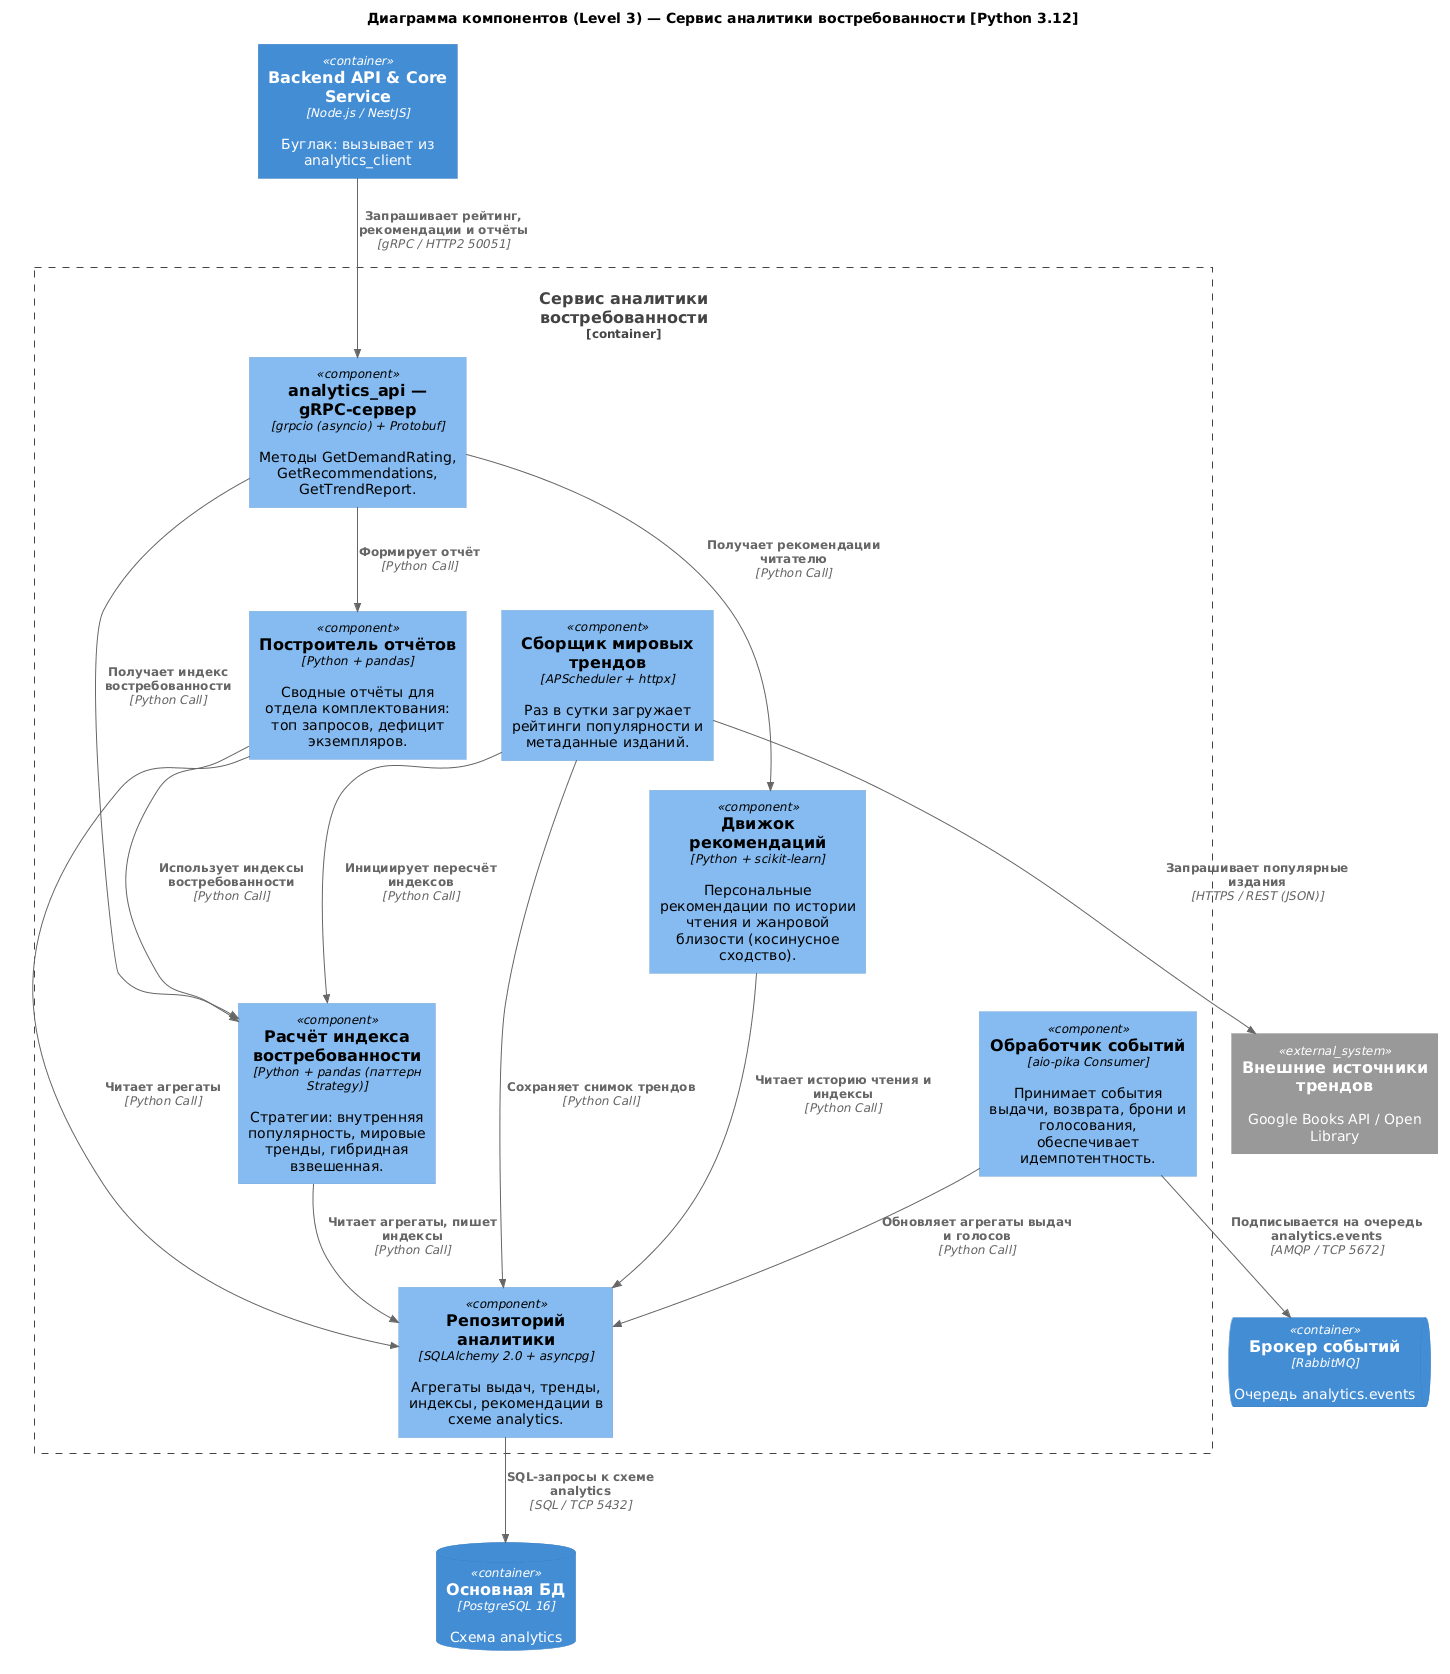

The diagram above was rendered by PlantUML. Its source (embedded in the PNG):
@startuml mironov-analytics
' Диаграмма компонентов C4 (Level 3) — Миронов: Сервис аналитики востребованности
' Открытый стыковочный шлюз (глобальный ID): analytics_api. Стили и легенда — только в мастер-файле.
!include <C4/C4_Component>

title Диаграмма компонентов (Level 3) — Сервис аналитики востребованности [Python 3.12]

Container(api_gateway, "Backend API & Core Service", "Node.js / NestJS", "Буглак: вызывает из analytics_client")
ContainerQueue(message_broker, "Брокер событий", "RabbitMQ", "Очередь analytics.events")
ContainerDb(database, "Основная БД", "PostgreSQL 16", "Схема analytics")
System_Ext(trends_api, "Внешние источники трендов", "Google Books API / Open Library")

Container_Boundary(analytics_service, "Сервис аналитики востребованности") {
    ' --- Слой входящих интерфейсов ---
    Component(analytics_api, "analytics_api — gRPC-сервер", "grpcio (asyncio) + Protobuf", "Методы GetDemandRating, GetRecommendations, GetTrendReport.")
    Component(event_consumer, "Обработчик событий", "aio-pika Consumer", "Принимает события выдачи, возврата, брони и голосования, обеспечивает идемпотентность.")
    Component(trends_collector, "Сборщик мировых трендов", "APScheduler + httpx", "Раз в сутки загружает рейтинги популярности и метаданные изданий.")

    ' --- Слой бизнес-логики ---
    Component(demand_scoring, "Расчёт индекса востребованности", "Python + pandas (паттерн Strategy)", "Стратегии: внутренняя популярность, мировые тренды, гибридная взвешенная.")
    Component(recommendation_engine, "Движок рекомендаций", "Python + scikit-learn", "Персональные рекомендации по истории чтения и жанровой близости (косинусное сходство).")
    Component(report_builder, "Построитель отчётов", "Python + pandas", "Сводные отчёты для отдела комплектования: топ запросов, дефицит экземпляров.")

    ' --- Слой доступа к данным ---
    Component(analytics_repo, "Репозиторий аналитики", "SQLAlchemy 2.0 + asyncpg", "Агрегаты выдач, тренды, индексы, рекомендации в схеме analytics.")
}

Rel(api_gateway, analytics_api, "Запрашивает рейтинг, рекомендации и отчёты", "gRPC / HTTP2 50051")
Rel(event_consumer, message_broker, "Подписывается на очередь analytics.events", "AMQP / TCP 5672")
Rel(trends_collector, trends_api, "Запрашивает популярные издания", "HTTPS / REST (JSON)")

Rel(analytics_api, demand_scoring, "Получает индекс востребованности", "Python Call")
Rel(analytics_api, recommendation_engine, "Получает рекомендации читателю", "Python Call")
Rel(analytics_api, report_builder, "Формирует отчёт", "Python Call")
Rel(event_consumer, analytics_repo, "Обновляет агрегаты выдач и голосов", "Python Call")
Rel(trends_collector, analytics_repo, "Сохраняет снимок трендов", "Python Call")
Rel(trends_collector, demand_scoring, "Инициирует пересчёт индексов", "Python Call")
Rel(report_builder, demand_scoring, "Использует индексы востребованности", "Python Call")
Rel(demand_scoring, analytics_repo, "Читает агрегаты, пишет индексы", "Python Call")
Rel(recommendation_engine, analytics_repo, "Читает историю чтения и индексы", "Python Call")
Rel(report_builder, analytics_repo, "Читает агрегаты", "Python Call")

Rel(analytics_repo, database, "SQL-запросы к схеме analytics", "SQL / TCP 5432")

@enduml